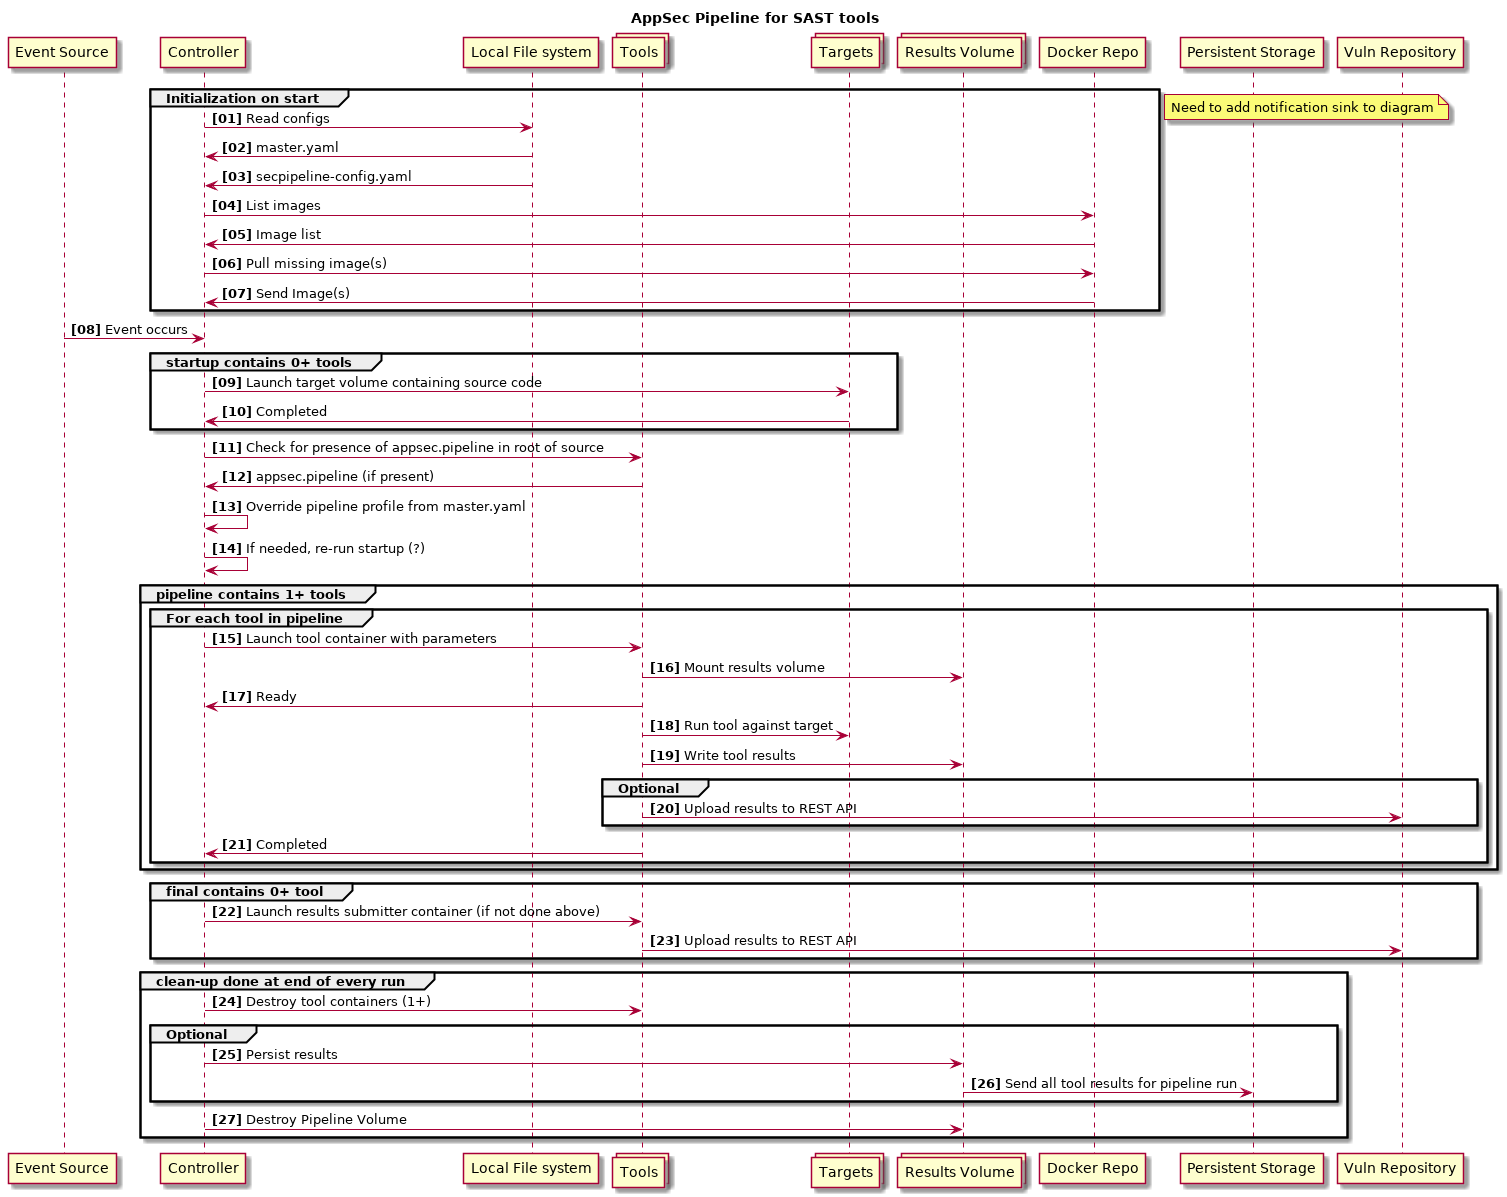

The diagram above was rendered by PlantUML. Its source (embedded in the PNG):
@startuml
title AppSec Pipeline for SAST tools
participant "Event Source" as E
participant "Controller" as C
participant "Local File system" as F
collections "Tools" as T
collections "Targets" as A
collections "Results Volume" as V
participant "Docker Repo" as R
participant "Persistent Storage" as P
participant "Vuln Repository" as D
autonumber "<b>[00]"
group Initialization on start
  C -> F : Read configs 
  F -> C : master.yaml 
  F -> C : secpipeline-config.yaml 
  C -> R : List images
  R -> C : Image list
  C -> R : Pull missing image(s)
  R -> C : Send Image(s)
end
note right: Need to add notification sink to diagram
E -> C : Event occurs 
group **startup** contains 0+ tools
  C -> A : Launch target volume containing source code
  A -> C : Completed
end
C -> T : Check for presence of appsec.pipeline in root of source
T -> C : appsec.pipeline (if present)
C -> C : Override pipeline profile from master.yaml
C -> C : If needed, re-run startup (?)
group **pipeline** contains 1+ tools
  group For each tool in pipeline
    C -> T : Launch tool container with parameters
    T -> V : Mount results volume
    T -> C : Ready
    T -> A : Run tool against target
    T -> V : Write tool results
    group Optional
      T -> D : Upload results to REST API
    end
    T -> C : Completed
  end
end
group **final** contains 0+ tool
  C -> T : Launch results submitter container (if not done above)
  T -> D : Upload results to REST API
end
group **clean-up** done at end of every run
  C -> T : Destroy tool containers (1+)
  group Optional
    C -> V : Persist results
    V -> P : Send all tool results for pipeline run
  end
  C -> V : Destroy Pipeline Volume
end

@enduml